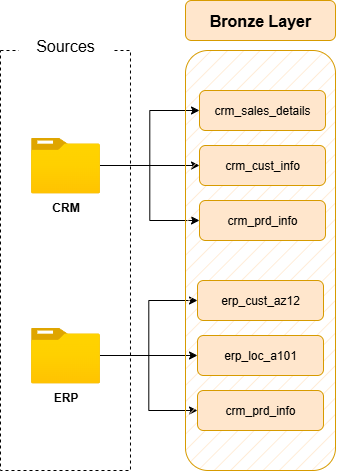

The diagram above was exported from draw.io. Its source (the exported page's mxGraphModel, read from the mxfile embedded in the PNG):
<mxGraphModel dx="1426" dy="743" grid="1" gridSize="10" guides="1" tooltips="1" connect="1" arrows="1" fold="1" page="1" pageScale="1" pageWidth="827" pageHeight="1169" math="0" shadow="0">
  <root>
    <mxCell id="0" />
    <mxCell id="1" parent="0" />
    <mxCell id="8ff88CvfkvNBs1gAG4Al-1" value="" style="rounded=0;whiteSpace=wrap;html=1;fillColor=none;dashed=1;" vertex="1" parent="1">
      <mxGeometry x="94.99" y="280" width="130" height="420" as="geometry" />
    </mxCell>
    <mxCell id="8ff88CvfkvNBs1gAG4Al-2" value="&lt;font style=&quot;font-size: 16px;&quot;&gt;Sources&lt;/font&gt;" style="rounded=1;whiteSpace=wrap;html=1;strokeColor=none;" vertex="1" parent="1">
      <mxGeometry x="113.11999999999999" y="260" width="93.75" height="30" as="geometry" />
    </mxCell>
    <mxCell id="8ff88CvfkvNBs1gAG4Al-17" style="edgeStyle=orthogonalEdgeStyle;rounded=0;orthogonalLoop=1;jettySize=auto;html=1;" edge="1" parent="1" source="8ff88CvfkvNBs1gAG4Al-5" target="8ff88CvfkvNBs1gAG4Al-15">
      <mxGeometry relative="1" as="geometry" />
    </mxCell>
    <mxCell id="8ff88CvfkvNBs1gAG4Al-18" style="edgeStyle=orthogonalEdgeStyle;rounded=0;orthogonalLoop=1;jettySize=auto;html=1;entryX=0;entryY=0.5;entryDx=0;entryDy=0;" edge="1" parent="1" source="8ff88CvfkvNBs1gAG4Al-5" target="8ff88CvfkvNBs1gAG4Al-14">
      <mxGeometry relative="1" as="geometry" />
    </mxCell>
    <mxCell id="8ff88CvfkvNBs1gAG4Al-19" style="edgeStyle=orthogonalEdgeStyle;rounded=0;orthogonalLoop=1;jettySize=auto;html=1;entryX=0;entryY=0.5;entryDx=0;entryDy=0;" edge="1" parent="1" source="8ff88CvfkvNBs1gAG4Al-5" target="8ff88CvfkvNBs1gAG4Al-16">
      <mxGeometry relative="1" as="geometry" />
    </mxCell>
    <mxCell id="8ff88CvfkvNBs1gAG4Al-5" value="&lt;b&gt;CRM&lt;/b&gt;" style="image;aspect=fixed;html=1;points=[];align=center;fontSize=12;image=img/lib/azure2/general/Folder_Blank.svg;" vertex="1" parent="1">
      <mxGeometry x="125.49" y="367" width="69" height="56.00000000000001" as="geometry" />
    </mxCell>
    <mxCell id="8ff88CvfkvNBs1gAG4Al-23" style="edgeStyle=orthogonalEdgeStyle;rounded=0;orthogonalLoop=1;jettySize=auto;html=1;entryX=0;entryY=0.5;entryDx=0;entryDy=0;" edge="1" parent="1" source="8ff88CvfkvNBs1gAG4Al-6" target="8ff88CvfkvNBs1gAG4Al-20">
      <mxGeometry relative="1" as="geometry" />
    </mxCell>
    <mxCell id="8ff88CvfkvNBs1gAG4Al-24" style="edgeStyle=orthogonalEdgeStyle;rounded=0;orthogonalLoop=1;jettySize=auto;html=1;entryX=0;entryY=0.5;entryDx=0;entryDy=0;" edge="1" parent="1" source="8ff88CvfkvNBs1gAG4Al-6" target="8ff88CvfkvNBs1gAG4Al-21">
      <mxGeometry relative="1" as="geometry" />
    </mxCell>
    <mxCell id="8ff88CvfkvNBs1gAG4Al-25" style="edgeStyle=orthogonalEdgeStyle;rounded=0;orthogonalLoop=1;jettySize=auto;html=1;entryX=0;entryY=0.5;entryDx=0;entryDy=0;" edge="1" parent="1" source="8ff88CvfkvNBs1gAG4Al-6" target="8ff88CvfkvNBs1gAG4Al-22">
      <mxGeometry relative="1" as="geometry" />
    </mxCell>
    <mxCell id="8ff88CvfkvNBs1gAG4Al-6" value="&lt;b&gt;ERP&lt;/b&gt;" style="image;aspect=fixed;html=1;points=[];align=center;fontSize=12;image=img/lib/azure2/general/Folder_Blank.svg;" vertex="1" parent="1">
      <mxGeometry x="125.49000000000001" y="557" width="69" height="56.00000000000001" as="geometry" />
    </mxCell>
    <mxCell id="8ff88CvfkvNBs1gAG4Al-12" value="" style="rounded=1;whiteSpace=wrap;html=1;fillColor=#ffe6cc;strokeColor=#d79b00;fillStyle=hatch;" vertex="1" parent="1">
      <mxGeometry x="280" y="280" width="150" height="420" as="geometry" />
    </mxCell>
    <mxCell id="8ff88CvfkvNBs1gAG4Al-13" value="&lt;font style=&quot;font-size: 16px;&quot;&gt;&lt;b&gt;Bronze Layer&lt;/b&gt;&lt;/font&gt;" style="rounded=1;whiteSpace=wrap;html=1;fillColor=#ffe6cc;strokeColor=#d79b00;" vertex="1" parent="1">
      <mxGeometry x="280" y="230" width="150" height="40" as="geometry" />
    </mxCell>
    <mxCell id="8ff88CvfkvNBs1gAG4Al-14" value="&lt;font&gt;crm_sales_details&lt;/font&gt;" style="rounded=1;whiteSpace=wrap;html=1;fillColor=#ffe6cc;strokeColor=#d79b00;" vertex="1" parent="1">
      <mxGeometry x="294" y="320" width="126" height="40" as="geometry" />
    </mxCell>
    <mxCell id="8ff88CvfkvNBs1gAG4Al-15" value="&lt;font&gt;crm_cust_info&lt;/font&gt;" style="rounded=1;whiteSpace=wrap;html=1;fillColor=#ffe6cc;strokeColor=#d79b00;" vertex="1" parent="1">
      <mxGeometry x="294" y="375" width="126" height="40" as="geometry" />
    </mxCell>
    <mxCell id="8ff88CvfkvNBs1gAG4Al-16" value="&lt;font&gt;crm_prd_info&lt;/font&gt;" style="rounded=1;whiteSpace=wrap;html=1;fillColor=#ffe6cc;strokeColor=#d79b00;" vertex="1" parent="1">
      <mxGeometry x="294" y="430" width="126" height="40" as="geometry" />
    </mxCell>
    <mxCell id="8ff88CvfkvNBs1gAG4Al-20" value="&lt;font&gt;erp_cust_az12&lt;/font&gt;" style="rounded=1;whiteSpace=wrap;html=1;fillColor=#ffe6cc;strokeColor=#d79b00;" vertex="1" parent="1">
      <mxGeometry x="292" y="510" width="126" height="40" as="geometry" />
    </mxCell>
    <mxCell id="8ff88CvfkvNBs1gAG4Al-21" value="erp_loc_a101" style="rounded=1;whiteSpace=wrap;html=1;fillColor=#ffe6cc;strokeColor=#d79b00;" vertex="1" parent="1">
      <mxGeometry x="292" y="565" width="126" height="40" as="geometry" />
    </mxCell>
    <mxCell id="8ff88CvfkvNBs1gAG4Al-22" value="&lt;font&gt;crm_prd_info&lt;/font&gt;" style="rounded=1;whiteSpace=wrap;html=1;fillColor=#ffe6cc;strokeColor=#d79b00;" vertex="1" parent="1">
      <mxGeometry x="292" y="620" width="126" height="40" as="geometry" />
    </mxCell>
  </root>
</mxGraphModel>